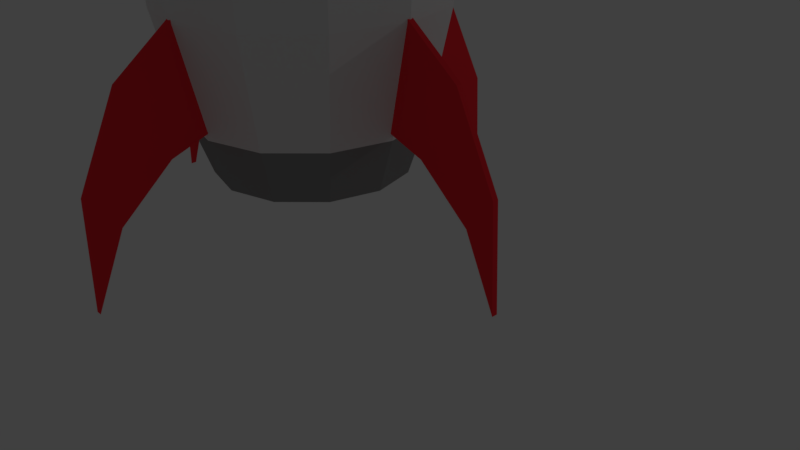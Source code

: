 # Source: Low_Poly_Spaceship_005.blend  (saved by Blender 2.77.0; exported with 4.5.12 LTS)
import bpy
from mathutils import Matrix  # noqa: F401  (used for matrix-valued properties, if any)

bpy.ops.wm.read_factory_settings(use_empty=True)
scene = bpy.context.scene
scene.name = 'Scene'

# ---- collections
col_collection_1 = bpy.data.collections.new('Collection 1'); scene.collection.children.link(col_collection_1)
col_collection_10 = bpy.data.collections.new('Collection 10'); scene.collection.children.link(col_collection_10)

# ---- materials (node trees are filled in below, after node groups)
mat_low_poly_spaceship_005_mat_01 = bpy.data.materials.new('Low_Poly_Spaceship_005_Mat_01')
mat_low_poly_spaceship_005_mat_01.alpha_threshold = 0.0
mat_low_poly_spaceship_005_mat_01.use_transparent_shadow = False
mat_low_poly_spaceship_005_mat_01.roughness = 0.5
mat_low_poly_spaceship_005_mat_01.specular_intensity = 0.1362
mat_low_poly_spaceship_005_mat_02 = bpy.data.materials.new('Low_Poly_Spaceship_005_Mat_02')
mat_low_poly_spaceship_005_mat_02.alpha_threshold = 0.0
mat_low_poly_spaceship_005_mat_02.use_transparent_shadow = False
mat_low_poly_spaceship_005_mat_02.diffuse_color = (1.0, 0.03048, 0.04464, 1.0)
mat_low_poly_spaceship_005_mat_02.roughness = 0.5
mat_low_poly_spaceship_005_mat_02.specular_intensity = 0.0
mat_low_poly_spaceship_005_mat_03 = bpy.data.materials.new('Low_Poly_Spaceship_005_Mat_03')
mat_low_poly_spaceship_005_mat_03.alpha_threshold = 0.0
mat_low_poly_spaceship_005_mat_03.use_transparent_shadow = False
mat_low_poly_spaceship_005_mat_03.diffuse_color = (0.273, 0.273, 0.273, 1.0)
mat_low_poly_spaceship_005_mat_03.roughness = 0.5
mat_low_poly_spaceship_005_mat_03.specular_intensity = 0.0
mat_low_poly_spaceship_005_mat_04 = bpy.data.materials.new('Low_Poly_Spaceship_005_Mat_04')
mat_low_poly_spaceship_005_mat_04.alpha_threshold = 0.0
mat_low_poly_spaceship_005_mat_04.use_transparent_shadow = False
mat_low_poly_spaceship_005_mat_04.diffuse_color = (1.0, 0.09829, 0.0, 1.0)
mat_low_poly_spaceship_005_mat_04.roughness = 0.5
mat_low_poly_spaceship_005_mat_04.specular_intensity = 0.0
mat_low_poly_spaceship_005_mat_05 = bpy.data.materials.new('Low_Poly_Spaceship_005_Mat_05')
mat_low_poly_spaceship_005_mat_05.alpha_threshold = 0.0
mat_low_poly_spaceship_005_mat_05.use_transparent_shadow = False
mat_low_poly_spaceship_005_mat_05.diffuse_color = (0.09809, 0.7055, 1.0, 1.0)
mat_low_poly_spaceship_005_mat_05.roughness = 0.5
mat_low_poly_spaceship_005_mat_05.specular_intensity = 0.0

# ---- material node trees

# ---- world
world_world = bpy.data.worlds.new('World'); scene.world = world_world
world_world.color = (0.05088, 0.05088, 0.05088)
world_world.use_sun_shadow = False
world_world.sun_shadow_jitter_overblur = 0.0
world_world.cycles.sampling_method = 'MANUAL'

# ---- cameras
cam_camera = bpy.data.cameras.new('Camera')
cam_camera.clip_end = 100.0
cam_camera.lens = 35.0
cam_camera.sensor_width = 32.0
cam_camera.sensor_height = 18.0
cam_camera.ortho_scale = 7.314
cam_camera.dof.focus_distance = 0.0
cam_camera.dof.aperture_fstop = 128.0

# ---- lights
light_lamp = bpy.data.lights.new('Lamp', 'POINT')
light_lamp.transmission_factor = 0.0
light_lamp.cutoff_distance = 30.0
light_lamp.energy = 100.0
light_lamp.shadow_buffer_clip_start = 1.001
light_lamp.shadow_soft_size = 0.1
light_lamp.shadow_maximum_resolution = 0.006
light_lamp.use_absolute_resolution = True

# ---- meshes
me_cube_004 = bpy.data.meshes.new('Cube.004')
me_cube_004.from_pydata([(1.448, -0.04, 1.796), (1.699, -0.04, 3.263), (1.448, 0.04, 1.796), (1.699, 0.04, 3.263), (3.202, -0.04, -0.002901), (3.202, 0.04, -0.002901), (2.587, 0.04, 2.568), (3.148, 0.04, 1.415), (2.772, 0.04, 0.9532), (2.054, 0.04, 1.58), (3.148, -0.04, 1.415), (2.587, -0.04, 2.568), (2.054, -0.04, 1.58), (2.772, -0.04, 0.9532), (-1.448, -0.04, 1.796), (-1.699, -0.04, 3.263), (-1.448, 0.04, 1.796), (-1.699, 0.04, 3.263), (-3.202, -0.04, -0.002901), (-3.202, 0.04, -0.002901), (-2.587, 0.04, 2.568), (-3.148, 0.04, 1.415), (-2.772, 0.04, 0.9532), (-2.054, 0.04, 1.58), (-3.148, -0.04, 1.415), (-2.587, -0.04, 2.568), (-2.054, -0.04, 1.58), (-2.772, -0.04, 0.9532), (0.04, 1.448, 1.796), (0.04, 1.699, 3.263), (-0.04, 1.448, 1.796), (-0.04, 1.699, 3.263), (0.04, 3.202, -0.002901), (-0.04, 3.202, -0.002901), (-0.04, 2.587, 2.568), (-0.04, 3.148, 1.415), (-0.04, 2.772, 0.9532), (-0.04, 2.054, 1.58), (0.04, 3.148, 1.415), (0.04, 2.587, 2.568), (0.04, 2.054, 1.58), (0.04, 2.772, 0.9532), (0.04, -1.448, 1.796), (0.04, -1.699, 3.263), (-0.04, -1.448, 1.796), (-0.04, -1.699, 3.263), (0.04, -3.202, -0.002901), (-0.04, -3.202, -0.002901), (-0.04, -2.587, 2.568), (-0.04, -3.148, 1.415), (-0.04, -2.772, 0.9532), (-0.04, -2.054, 1.58), (0.04, -3.148, 1.415), (0.04, -2.587, 2.568), (0.04, -2.054, 1.58), (0.04, -2.772, 0.9532), (-0.3536, -2.071, 4.192), (-0.5, -2.071, 4.545), (-0.3536, -2.071, 4.899), (0.3536, -2.071, 4.899), (0.5, -2.071, 4.545), (0.3536, -2.071, 4.192), (-0.3536, -1.704, 4.192), (-0.5, -1.704, 4.545), (-0.3536, -1.704, 4.899), (0.3536, -1.704, 4.899), (0.5, -1.704, 4.545), (0.3536, -1.704, 4.192), (-0.267, -2.071, 4.278), (-0.3777, -2.071, 4.545), (-0.267, -2.071, 4.812), (0.267, -2.071, 4.812), (0.3777, -2.071, 4.545), (0.267, -2.071, 4.278), (-0.267, -2.011, 4.278), (-0.3777, -2.011, 4.545), (-0.267, -2.011, 4.812), (0.267, -2.011, 4.812), (0.3777, -2.011, 4.545), (0.267, -2.011, 4.278), (0.0, -2.071, 4.045), (0.3536, -2.071, 4.192), (0.5, -2.071, 4.545), (0.3536, -2.071, 4.899), (0.0, -2.071, 5.045), (-0.3536, -2.071, 4.899), (-0.5, -2.071, 4.545), (-0.3536, -2.071, 4.192), (0.3536, -1.704, 4.192), (0.0, -1.704, 4.045), (0.5, -1.704, 4.545), (0.3536, -1.704, 4.899), (0.0, -1.704, 5.045), (-0.3536, -1.704, 4.899), (-0.5, -1.704, 4.545), (-0.3536, -1.704, 4.192), (0.267, -2.071, 4.278), (0.0, -2.071, 4.168), (0.3777, -2.071, 4.545), (0.267, -2.071, 4.812), (0.0, -2.071, 4.923), (-0.267, -2.071, 4.812), (-0.3777, -2.071, 4.545), (-0.267, -2.071, 4.278), (0.267, -2.011, 4.278), (0.0, -2.011, 4.168), (0.3777, -2.011, 4.545), (0.267, -2.011, 4.812), (0.0, -2.011, 4.923), (-0.267, -2.011, 4.812), (-0.3777, -2.011, 4.545), (-0.267, -2.011, 4.278), (-0.3536, 2.071, 4.192), (-0.5, 2.071, 4.545), (-0.3536, 2.071, 4.899), (0.3536, 2.071, 4.899), (0.5, 2.071, 4.545), (0.3536, 2.071, 4.192), (-0.3536, 1.704, 4.192), (-0.5, 1.704, 4.545), (-0.3536, 1.704, 4.899), (0.3536, 1.704, 4.899), (0.5, 1.704, 4.545), (0.3536, 1.704, 4.192), (-0.267, 2.071, 4.278), (-0.3777, 2.071, 4.545), (-0.267, 2.071, 4.812), (0.267, 2.071, 4.812), (0.3777, 2.071, 4.545), (0.267, 2.071, 4.278), (-0.267, 2.011, 4.278), (-0.3777, 2.011, 4.545), (-0.267, 2.011, 4.812), (0.267, 2.011, 4.812), (0.3777, 2.011, 4.545), (0.267, 2.011, 4.278), (0.0, 2.071, 4.045), (0.3536, 2.071, 4.192), (0.5, 2.071, 4.545), (0.3536, 2.071, 4.899), (0.0, 2.071, 5.045), (-0.3536, 2.071, 4.899), (-0.5, 2.071, 4.545), (-0.3536, 2.071, 4.192), (0.3536, 1.704, 4.192), (0.0, 1.704, 4.045), (0.5, 1.704, 4.545), (0.3536, 1.704, 4.899), (0.0, 1.704, 5.045), (-0.3536, 1.704, 4.899), (-0.5, 1.704, 4.545), (-0.3536, 1.704, 4.192), (0.267, 2.071, 4.278), (0.0, 2.071, 4.168), (0.3777, 2.071, 4.545), (0.267, 2.071, 4.812), (0.0, 2.071, 4.923), (-0.267, 2.071, 4.812), (-0.3777, 2.071, 4.545), (-0.267, 2.071, 4.278), (0.267, 2.011, 4.278), (0.0, 2.011, 4.168), (0.3777, 2.011, 4.545), (0.267, 2.011, 4.812), (0.0, 2.011, 4.923), (-0.267, 2.011, 4.812), (-0.3777, 2.011, 4.545), (-0.267, 2.011, 4.278), (2.071, -0.3536, 4.192), (2.071, -0.5, 4.545), (2.071, -0.3536, 4.899), (2.071, 0.3536, 4.899), (2.071, 0.5, 4.545), (2.071, 0.3536, 4.192), (1.704, -0.3536, 4.192), (1.704, -0.5, 4.545), (1.704, -0.3536, 4.899), (1.704, 0.3536, 4.899), (1.704, 0.5, 4.545), (1.704, 0.3536, 4.192), (2.071, -0.267, 4.278), (2.071, -0.3777, 4.545), (2.071, -0.267, 4.812), (2.071, 0.267, 4.812), (2.071, 0.3777, 4.545), (2.071, 0.267, 4.278), (2.011, -0.267, 4.278), (2.011, -0.3777, 4.545), (2.011, -0.267, 4.812), (2.011, 0.267, 4.812), (2.011, 0.3777, 4.545), (2.011, 0.267, 4.278), (2.071, -1.564e-07, 4.045), (2.071, 0.3536, 4.192), (2.071, 0.5, 4.545), (2.071, 0.3536, 4.899), (2.071, -1.564e-07, 5.045), (2.071, -0.3536, 4.899), (2.071, -0.5, 4.545), (2.071, -0.3536, 4.192), (1.704, 0.3536, 4.192), (1.704, -1.286e-07, 4.045), (1.704, 0.5, 4.545), (1.704, 0.3536, 4.899), (1.704, -1.286e-07, 5.045), (1.704, -0.3536, 4.899), (1.704, -0.5, 4.545), (1.704, -0.3536, 4.192), (2.071, 0.267, 4.278), (2.071, -1.564e-07, 4.168), (2.071, 0.3777, 4.545), (2.071, 0.267, 4.812), (2.071, -1.564e-07, 4.923), (2.071, -0.267, 4.812), (2.071, -0.3777, 4.545), (2.071, -0.267, 4.278), (2.011, 0.267, 4.278), (2.011, -1.518e-07, 4.168), (2.011, 0.3777, 4.545), (2.011, 0.267, 4.812), (2.011, -1.518e-07, 4.923), (2.011, -0.267, 4.812), (2.011, -0.3777, 4.545), (2.011, -0.267, 4.278), (-2.071, -0.3536, 4.192), (-2.071, -0.5, 4.545), (-2.071, -0.3536, 4.899), (-2.071, 0.3536, 4.899), (-2.071, 0.5, 4.545), (-2.071, 0.3536, 4.192), (-1.704, -0.3536, 4.192), (-1.704, -0.5, 4.545), (-1.704, -0.3536, 4.899), (-1.704, 0.3536, 4.899), (-1.704, 0.5, 4.545), (-1.704, 0.3536, 4.192), (-2.071, -0.267, 4.278), (-2.071, -0.3777, 4.545), (-2.071, -0.267, 4.812), (-2.071, 0.267, 4.812), (-2.071, 0.3777, 4.545), (-2.071, 0.267, 4.278), (-2.011, -0.267, 4.278), (-2.011, -0.3777, 4.545), (-2.011, -0.267, 4.812), (-2.011, 0.267, 4.812), (-2.011, 0.3777, 4.545), (-2.011, 0.267, 4.278), (-2.071, 1.564e-07, 4.045), (-2.071, 0.3536, 4.192), (-2.071, 0.5, 4.545), (-2.071, 0.3536, 4.899), (-2.071, 1.564e-07, 5.045), (-2.071, -0.3536, 4.899), (-2.071, -0.5, 4.545), (-2.071, -0.3536, 4.192), (-1.704, 0.3536, 4.192), (-1.704, 1.286e-07, 4.045), (-1.704, 0.5, 4.545), (-1.704, 0.3536, 4.899), (-1.704, 1.286e-07, 5.045), (-1.704, -0.3536, 4.899), (-1.704, -0.5, 4.545), (-1.704, -0.3536, 4.192), (-2.071, 0.267, 4.278), (-2.071, 1.564e-07, 4.168), (-2.071, 0.3777, 4.545), (-2.071, 0.267, 4.812), (-2.071, 1.564e-07, 4.923), (-2.071, -0.267, 4.812), (-2.071, -0.3777, 4.545), (-2.071, -0.267, 4.278), (-2.011, 0.267, 4.278), (-2.011, 1.518e-07, 4.168), (-2.011, 0.3777, 4.545), (-2.011, 0.267, 4.812), (-2.011, 1.518e-07, 4.923), (-2.011, -0.267, 4.812), (-2.011, -0.3777, 4.545), (-2.011, -0.267, 4.278), (-1.296, 1.072e-07, 0.9393), (-1.122, -0.648, 0.9393), (-0.648, -1.122, 0.9393), (5.791e-08, -1.296, 0.9393), (0.648, -1.122, 0.9393), (1.122, -0.648, 0.9393), (1.296, -2.842e-07, 0.9393), (1.122, 0.648, 0.9393), (0.648, 1.122, 0.9393), (7.995e-07, 1.296, 0.9393), (-0.648, 1.122, 0.9393), (-1.122, 0.648, 0.9393), (2.782e-07, 1.987e-08, 8.114), (1.334, 0.77, 1.659), (1.61, 0.9293, 3.099), (1.675, 0.9673, 4.539), (1.435, 0.8286, 5.979), (0.6949, 0.4012, 7.538), (0.8024, -1.568e-07, 7.538), (1.657, -3.659e-07, 5.979), (1.935, -4.378e-07, 4.539), (1.859, -4.19e-07, 3.099), (1.54, -3.374e-07, 1.659), (0.77, -1.334, 1.659), (0.9293, -1.61, 3.099), (0.9673, -1.675, 4.539), (0.8286, -1.435, 5.979), (0.4012, -0.6949, 7.538), (1.422e-07, -0.8024, 7.538), (-1.042e-08, -1.657, 5.979), (-5.452e-08, -1.935, 4.539), (-4.04e-08, -1.859, 3.099), (9.111e-09, -1.54, 1.659), (-1.334, 0.77, 1.659), (-1.61, 0.9293, 3.099), (-1.675, 0.9673, 4.539), (-1.435, 0.8286, 5.979), (-0.6949, 0.4012, 7.538), (-0.4012, 0.6949, 7.538), (-0.8286, 1.435, 5.979), (-0.9673, 1.675, 4.539), (-0.9293, 1.61, 3.099), (-0.77, 1.334, 1.659), (-1.334, -0.77, 1.659), (-1.61, -0.9293, 3.099), (-1.675, -0.9673, 4.539), (-1.435, -0.8286, 5.979), (-0.6949, -0.4012, 7.538), (-0.8024, 8.552e-08, 7.538), (-1.657, 1.346e-07, 5.979), (-1.935, 1.465e-07, 4.539), (-1.859, 1.423e-07, 3.099), (-1.54, 1.277e-07, 1.659), (0.77, 1.334, 1.659), (0.9293, 1.61, 3.099), (0.9673, 1.675, 4.539), (0.8286, 1.435, 5.979), (0.4012, 0.6949, 7.538), (1.334, -0.77, 1.659), (1.61, -0.9293, 3.099), (1.675, -0.9673, 4.539), (1.435, -0.8286, 5.979), (0.6949, -0.4012, 7.538), (-0.77, -1.334, 1.659), (-0.9293, -1.61, 3.099), (-0.9673, -1.675, 4.539), (-0.8286, -1.435, 5.979), (-0.4012, -0.6949, 7.538), (8.903e-07, 1.54, 1.659), (1.023e-06, 1.859, 3.099), (1.052e-06, 1.935, 4.539), (9.378e-07, 1.657, 5.979), (6.013e-07, 0.8024, 7.538), (-0.7857, -0.4536, 0.9393), (-0.9072, 6.91e-08, 0.9393), (-0.4536, -0.7857, 0.9393), (1.24e-07, -0.9072, 0.9393), (0.4536, -0.7857, 0.9393), (0.7857, -0.4536, 0.9393), (0.9072, -2.049e-07, 0.9393), (0.7857, 0.4536, 0.9393), (0.4536, 0.7857, 0.9393), (6.431e-07, 0.9072, 0.9393), (-0.4536, 0.7857, 0.9393), (-0.7857, 0.4536, 0.9393), (1.009, 0.5826, 7.006), (1.165, -2.427e-07, 7.006), (0.5826, -1.009, 7.006), (7.849e-08, -1.165, 7.006), (-1.009, 0.5826, 7.006), (-0.5826, 1.009, 7.006), (-1.009, -0.5826, 7.006), (-1.165, 1.092e-07, 7.006), (0.5826, 1.009, 7.006), (1.009, -0.5826, 7.006), (-0.5826, -1.009, 7.006), (7.452e-07, 1.165, 7.006), (-0.6794, -0.3922, 1.491), (-0.7845, 5.74e-08, 1.491), (-0.3922, -0.6794, 1.491), (1.489e-07, -0.7845, 1.491), (0.3922, -0.6794, 1.491), (0.6794, -0.3922, 1.491), (0.7845, -1.795e-07, 1.491), (0.6794, 0.3922, 1.491), (0.3922, 0.6794, 1.491), (5.977e-07, 0.7845, 1.491), (-0.3922, 0.6794, 1.491), (-0.6794, 0.3922, 1.491)], [], [(7, 5, 8), (11, 1, 0, 12), (13, 8, 5, 4), (11, 6, 3, 1), (4, 5, 7, 10), (10, 7, 6, 11), (0, 2, 9, 12), (12, 9, 8, 13), (4, 10, 13), (10, 11, 12, 13), (3, 6, 9, 2), (6, 7, 8, 9), (21, 22, 19), (25, 26, 14, 15), (27, 18, 19, 22), (25, 15, 17, 20), (18, 24, 21, 19), (24, 25, 20, 21), (14, 26, 23, 16), (26, 27, 22, 23), (18, 27, 24), (24, 27, 26, 25), (17, 16, 23, 20), (20, 23, 22, 21), (35, 33, 36), (39, 29, 28, 40), (41, 36, 33, 32), (39, 34, 31, 29), (32, 33, 35, 38), (38, 35, 34, 39), (28, 30, 37, 40), (40, 37, 36, 41), (32, 38, 41), (38, 39, 40, 41), (31, 34, 37, 30), (34, 35, 36, 37), (49, 50, 47), (53, 54, 42, 43), (55, 46, 47, 50), (53, 43, 45, 48), (46, 52, 49, 47), (52, 53, 48, 49), (42, 54, 51, 44), (54, 55, 50, 51), (46, 55, 52), (52, 55, 54, 53), (45, 44, 51, 48), (48, 51, 50, 49), (60, 59, 71, 72), (59, 60, 66, 65), (58, 84, 92, 64), (56, 57, 63, 62), (60, 61, 67, 66), (84, 59, 65, 92), (57, 58, 64, 63), (80, 56, 62, 89), (61, 80, 89, 67), (100, 70, 76, 108), (84, 58, 70, 100), (57, 56, 68, 69), (61, 60, 72, 73), (59, 84, 100, 71), (58, 57, 69, 70), (56, 80, 97, 68), (80, 61, 73, 97), (105, 79, 78, 77, 108, 76, 75, 74), (69, 68, 74, 75), (73, 72, 78, 79), (71, 100, 108, 77), (70, 69, 75, 76), (68, 97, 105, 74), (97, 73, 79, 105), (72, 71, 77, 78), (86, 102, 101, 85), (85, 93, 94, 86), (83, 91, 92, 84), (81, 88, 90, 82), (86, 94, 95, 87), (84, 92, 93, 85), (82, 90, 91, 83), (80, 89, 88, 81), (87, 95, 89, 80), (100, 108, 107, 99), (84, 100, 99, 83), (82, 98, 96, 81), (87, 103, 102, 86), (85, 101, 100, 84), (83, 99, 98, 82), (81, 96, 97, 80), (80, 97, 103, 87), (105, 104, 106, 107, 108, 109, 110, 111), (98, 106, 104, 96), (103, 111, 110, 102), (101, 109, 108, 100), (99, 107, 106, 98), (96, 104, 105, 97), (97, 105, 111, 103), (102, 110, 109, 101), (116, 128, 127, 115), (115, 121, 122, 116), (114, 120, 148, 140), (112, 118, 119, 113), (116, 122, 123, 117), (140, 148, 121, 115), (113, 119, 120, 114), (136, 145, 118, 112), (117, 123, 145, 136), (156, 164, 132, 126), (140, 156, 126, 114), (113, 125, 124, 112), (117, 129, 128, 116), (115, 127, 156, 140), (114, 126, 125, 113), (112, 124, 153, 136), (136, 153, 129, 117), (161, 130, 131, 132, 164, 133, 134, 135), (125, 131, 130, 124), (129, 135, 134, 128), (127, 133, 164, 156), (126, 132, 131, 125), (124, 130, 161, 153), (153, 161, 135, 129), (128, 134, 133, 127), (142, 141, 157, 158), (141, 142, 150, 149), (139, 140, 148, 147), (137, 138, 146, 144), (142, 143, 151, 150), (140, 141, 149, 148), (138, 139, 147, 146), (136, 137, 144, 145), (143, 136, 145, 151), (156, 155, 163, 164), (140, 139, 155, 156), (138, 137, 152, 154), (143, 142, 158, 159), (141, 140, 156, 157), (139, 138, 154, 155), (137, 136, 153, 152), (136, 143, 159, 153), (161, 167, 166, 165, 164, 163, 162, 160), (154, 152, 160, 162), (159, 158, 166, 167), (157, 156, 164, 165), (155, 154, 162, 163), (152, 153, 161, 160), (153, 159, 167, 161), (158, 157, 165, 166), (172, 171, 183, 184), (171, 172, 178, 177), (170, 196, 204, 176), (168, 169, 175, 174), (172, 173, 179, 178), (196, 171, 177, 204), (169, 170, 176, 175), (192, 168, 174, 201), (173, 192, 201, 179), (212, 182, 188, 220), (196, 170, 182, 212), (169, 168, 180, 181), (173, 172, 184, 185), (171, 196, 212, 183), (170, 169, 181, 182), (168, 192, 209, 180), (192, 173, 185, 209), (217, 191, 190, 189, 220, 188, 187, 186), (181, 180, 186, 187), (185, 184, 190, 191), (183, 212, 220, 189), (182, 181, 187, 188), (180, 209, 217, 186), (209, 185, 191, 217), (184, 183, 189, 190), (198, 214, 213, 197), (197, 205, 206, 198), (195, 203, 204, 196), (193, 200, 202, 194), (198, 206, 207, 199), (196, 204, 205, 197), (194, 202, 203, 195), (192, 201, 200, 193), (199, 207, 201, 192), (212, 220, 219, 211), (196, 212, 211, 195), (194, 210, 208, 193), (199, 215, 214, 198), (197, 213, 212, 196), (195, 211, 210, 194), (193, 208, 209, 192), (192, 209, 215, 199), (217, 216, 218, 219, 220, 221, 222, 223), (210, 218, 216, 208), (215, 223, 222, 214), (213, 221, 220, 212), (211, 219, 218, 210), (208, 216, 217, 209), (209, 217, 223, 215), (214, 222, 221, 213), (228, 240, 239, 227), (227, 233, 234, 228), (226, 232, 260, 252), (224, 230, 231, 225), (228, 234, 235, 229), (252, 260, 233, 227), (225, 231, 232, 226), (248, 257, 230, 224), (229, 235, 257, 248), (268, 276, 244, 238), (252, 268, 238, 226), (225, 237, 236, 224), (229, 241, 240, 228), (227, 239, 268, 252), (226, 238, 237, 225), (224, 236, 265, 248), (248, 265, 241, 229), (273, 242, 243, 244, 276, 245, 246, 247), (237, 243, 242, 236), (241, 247, 246, 240), (239, 245, 276, 268), (238, 244, 243, 237), (236, 242, 273, 265), (265, 273, 247, 241), (240, 246, 245, 239), (254, 253, 269, 270), (253, 254, 262, 261), (251, 252, 260, 259), (249, 250, 258, 256), (254, 255, 263, 262), (252, 253, 261, 260), (250, 251, 259, 258), (248, 249, 256, 257), (255, 248, 257, 263), (268, 267, 275, 276), (252, 251, 267, 268), (250, 249, 264, 266), (255, 254, 270, 271), (253, 252, 268, 269), (251, 250, 266, 267), (249, 248, 265, 264), (248, 255, 271, 265), (273, 279, 278, 277, 276, 275, 274, 272), (266, 264, 272, 274), (271, 270, 278, 279), (269, 268, 276, 277), (267, 266, 274, 275), (264, 265, 273, 272), (265, 271, 279, 273), (270, 269, 277, 278), (280, 291, 364, 354), (298, 297, 292), (308, 307, 292), (318, 317, 292), (328, 327, 292), (297, 337, 292), (307, 342, 292), (317, 328, 292), (327, 347, 292), (337, 352, 292), (342, 298, 292), (347, 308, 292), (352, 318, 292), (289, 290, 322, 348), (311, 344, 343, 312), (310, 345, 344, 311), (309, 346, 345, 310), (368, 375, 346, 309), (282, 283, 312, 343), (301, 339, 338, 302), (300, 340, 339, 301), (299, 341, 340, 300), (366, 374, 341, 299), (285, 286, 302, 338), (348, 349, 334, 333), (349, 350, 335, 334), (350, 351, 336, 335), (376, 352, 337, 373), (288, 289, 348, 333), (343, 344, 324, 323), (344, 345, 325, 324), (345, 346, 326, 325), (375, 347, 327, 371), (281, 282, 343, 323), (331, 314, 313, 332), (330, 315, 314, 331), (329, 316, 315, 330), (372, 369, 316, 329), (291, 280, 332, 313), (338, 339, 304, 303), (339, 340, 305, 304), (340, 341, 306, 305), (374, 342, 307, 367), (284, 285, 338, 303), (333, 334, 294, 293), (334, 335, 295, 294), (335, 336, 296, 295), (373, 337, 297, 365), (287, 288, 333, 293), (323, 324, 331, 332), (324, 325, 330, 331), (325, 326, 329, 330), (371, 327, 328, 372), (280, 281, 323, 332), (313, 314, 321, 322), (314, 315, 320, 321), (315, 316, 319, 320), (369, 317, 318, 370), (290, 291, 313, 322), (303, 304, 311, 312), (304, 305, 310, 311), (305, 306, 309, 310), (367, 307, 308, 368), (283, 284, 303, 312), (293, 294, 301, 302), (294, 295, 300, 301), (295, 296, 299, 300), (365, 297, 298, 366), (286, 287, 293, 302), (370, 376, 351, 319), (319, 351, 350, 320), (321, 349, 348, 322), (320, 350, 349, 321), (356, 355, 379, 380), (282, 281, 353, 355), (289, 288, 361, 362), (286, 285, 358, 359), (283, 282, 355, 356), (290, 289, 362, 363), (287, 286, 359, 360), (284, 283, 356, 357), (291, 290, 363, 364), (281, 280, 354, 353), (288, 287, 360, 361), (285, 284, 357, 358), (318, 352, 376, 370), (296, 365, 366, 299), (306, 367, 368, 309), (316, 369, 370, 319), (326, 371, 372, 329), (336, 373, 365, 296), (341, 374, 367, 306), (328, 317, 369, 372), (346, 375, 371, 326), (351, 376, 373, 336), (298, 342, 374, 366), (308, 347, 375, 368), (378, 388, 387, 386, 385, 384, 383, 382, 381, 380, 379, 377), (363, 362, 386, 387), (360, 359, 383, 384), (357, 356, 380, 381), (364, 363, 387, 388), (353, 354, 378, 377), (361, 360, 384, 385), (358, 357, 381, 382), (354, 364, 388, 378), (355, 353, 377, 379), (362, 361, 385, 386), (359, 358, 382, 383)])
me_cube_004.polygons.foreach_set('material_index', [1, 1, 1, 1, 1, 1, 1, 1, 1, 1, 1, 1, 1, 1, 1, 1, 1, 1, 1, 1, 1, 1, 1, 1, 1, 1, 1, 1, 1, 1, 1, 1, 1, 1, 1, 1, 1, 1, 1, 1, 1, 1, 1, 1, 1, 1, 1, 1, 2, 2, 2, 2, 2, 2, 2, 2, 2, 2, 2, 2, 2, 2, 2, 2, 2, 4, 2, 2, 2, 2, 2, 2, 2, 2, 2, 2, 2, 2, 2, 2, 2, 2, 2, 2, 2, 2, 2, 2, 2, 2, 4, 2, 2, 2, 2, 2, 2, 2, 2, 2, 2, 2, 2, 2, 2, 2, 2, 2, 2, 2, 2, 2, 2, 2, 2, 4, 2, 2, 2, 2, 2, 2, 2, 2, 2, 2, 2, 2, 2, 2, 2, 2, 2, 2, 2, 2, 2, 2, 2, 2, 4, 2, 2, 2, 2, 2, 2, 2, 2, 2, 2, 2, 2, 2, 2, 2, 2, 2, 2, 2, 2, 2, 2, 2, 2, 4, 2, 2, 2, 2, 2, 2, 2, 2, 2, 2, 2, 2, 2, 2, 2, 2, 2, 2, 2, 2, 2, 2, 2, 2, 4, 2, 2, 2, 2, 2, 2, 2, 2, 2, 2, 2, 2, 2, 2, 2, 2, 2, 2, 2, 2, 2, 2, 2, 2, 4, 2, 2, 2, 2, 2, 2, 2, 2, 2, 2, 2, 2, 2, 2, 2, 2, 2, 2, 2, 2, 2, 2, 2, 2, 4, 2, 2, 2, 2, 2, 2, 2, 2, 1, 1, 1, 1, 1, 1, 1, 1, 1, 1, 1, 1, 2, 0, 0, 0, 0, 2, 0, 0, 0, 0, 2, 0, 0, 0, 1, 2, 0, 0, 0, 1, 2, 0, 0, 0, 0, 2, 0, 0, 0, 1, 2, 0, 0, 0, 1, 2, 0, 0, 0, 1, 2, 0, 0, 0, 1, 2, 0, 0, 0, 1, 2, 0, 0, 0, 1, 2, 0, 0, 0, 0, 2, 2, 2, 2, 2, 2, 2, 2, 2, 2, 2, 2, 1, 0, 0, 0, 0, 0, 0, 1, 0, 0, 1, 1, 3, 2, 2, 2, 2, 2, 2, 2, 2, 2, 2, 2])
me_cube_004.materials.append(mat_low_poly_spaceship_005_mat_01)
me_cube_004.materials.append(mat_low_poly_spaceship_005_mat_02)
me_cube_004.materials.append(mat_low_poly_spaceship_005_mat_03)
me_cube_004.materials.append(mat_low_poly_spaceship_005_mat_04)
me_cube_004.materials.append(mat_low_poly_spaceship_005_mat_05)
me_cube_004.use_remesh_preserve_volume = False
me_cube_004.use_remesh_preserve_attributes = False
me_cube_004.use_mirror_vertex_groups = False
me_cube_004.update()

# ---- objects
ob_1lamp = bpy.data.objects.new('1lamp', light_lamp)
ob_camera = bpy.data.objects.new('Camera', cam_camera)
ob_low_poly_spaceship_005 = bpy.data.objects.new('Low_Poly_Spaceship_005', None)
ob_low_poly_spaceship_005_001 = bpy.data.objects.new('Low_Poly_Spaceship_005.001', me_cube_004)

# ---- transforms, parenting, visibility, modifiers, constraints
ob_1lamp.location = (8.059, 8.334, 5.904)
ob_1lamp.rotation_euler = (0.6503, 0.05522, 1.866)
ob_1lamp.lock_rotations_4d = False
ob_1lamp.empty_display_type = 'ARROWS'
ob_1lamp.color = (0.0, 0.0, 0.0, 0.0)
ob_1lamp.lineart.crease_threshold = 0.0
ob_camera.location = (8.629, -6.508, 5.344)
ob_camera.rotation_euler = (1.109, 0.01082, 0.8149)
ob_camera.lock_rotations_4d = False
ob_camera.empty_display_type = 'ARROWS'
ob_camera.color = (0.0, 0.0, 0.0, 0.0)
ob_camera.display_type = 'WIRE'
ob_camera.lineart.crease_threshold = 0.0
ob_low_poly_spaceship_005.location = (0.0, 0.0, 0.0)
ob_low_poly_spaceship_005.empty_image_offset = (0.0, 0.0)
ob_low_poly_spaceship_005.show_name = True
ob_low_poly_spaceship_005.show_in_front = True
ob_low_poly_spaceship_005.lineart.crease_threshold = 0.0
ob_low_poly_spaceship_005_001.parent = ob_low_poly_spaceship_005
ob_low_poly_spaceship_005_001.location = (0.0, 0.0, 0.0)
ob_low_poly_spaceship_005_001.lineart.crease_threshold = 0.0

# ---- collection membership
col_collection_1.objects.link(ob_1lamp)
col_collection_1.objects.link(ob_camera)
col_collection_10.objects.link(ob_low_poly_spaceship_005)
col_collection_10.objects.link(ob_low_poly_spaceship_005_001)

# ---- scene / render settings (as saved in the file)
scene.camera = ob_camera
scene.frame_start = 1; scene.frame_end = 250; scene.frame_set(1)
scene.render.engine = 'BLENDER_EEVEE_NEXT'
scene.render.resolution_percentage = 50
scene.render.dither_intensity = 0.0
scene.cycles.use_denoising = False
scene.cycles.samples = 128
scene.cycles.sampling_pattern = 'TABULATED_SOBOL'
scene.cycles.light_sampling_threshold = 0.0
scene.cycles.use_adaptive_sampling = False
scene.cycles.use_light_tree = False
scene.cycles.blur_glossy = 0.0
scene.cycles.sample_clamp_indirect = 0.0
scene.view_settings.view_transform = 'Standard'
bpy.context.view_layer.update()
